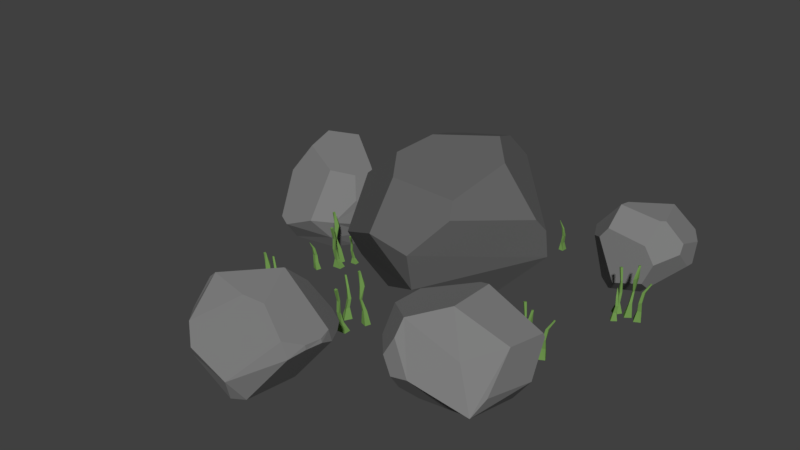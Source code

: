 # Source: Rock3.blend  (saved by Blender 2.79.0; exported with 4.5.12 LTS)
import bpy
from mathutils import Matrix  # noqa: F401  (used for matrix-valued properties, if any)

bpy.ops.wm.read_factory_settings(use_empty=True)
scene = bpy.context.scene
scene.name = 'Scene'

# ---- collections
col_collection_1 = bpy.data.collections.new('Collection 1'); scene.collection.children.link(col_collection_1)

# ---- materials (node trees are filled in below, after node groups)
mat_rock = bpy.data.materials.new('Rock')
mat_rock.alpha_threshold = 0.0
mat_rock.roughness = 0.5
mat_bigrock = bpy.data.materials.new('BigRock')
mat_bigrock.alpha_threshold = 0.0
mat_bigrock.roughness = 0.5
mat_grass = bpy.data.materials.new('Grass')
mat_grass.alpha_threshold = 0.0
mat_grass.roughness = 0.5

# ---- material node trees
mat_rock.use_nodes = True; mat_rock.node_tree.nodes.clear()
_N = mat_rock.node_tree.nodes; _L = mat_rock.node_tree.links
n0 = _N.new('ShaderNodeOutputMaterial'); n0.name = 'Material Output'; n0.location = (300, 300)
n1 = _N.new('ShaderNodeBsdfDiffuse'); n1.name = 'Diffuse BSDF'; n1.location = (10, 300)
n1.inputs[0].default_value = (0.2087, 0.2087, 0.2087, 1.0)
_L.new(n1.outputs[0], n0.inputs[0])
n0.is_active_output = True
mat_bigrock.use_nodes = True; mat_bigrock.node_tree.nodes.clear()
_N = mat_bigrock.node_tree.nodes; _L = mat_bigrock.node_tree.links
n0 = _N.new('ShaderNodeOutputMaterial'); n0.name = 'Material Output'; n0.location = (300, 300)
n1 = _N.new('ShaderNodeBsdfDiffuse'); n1.name = 'Diffuse BSDF'; n1.location = (10, 300)
n1.inputs[0].default_value = (0.1237, 0.1237, 0.1237, 1.0)
_L.new(n1.outputs[0], n0.inputs[0])
n0.is_active_output = True
mat_grass.use_nodes = True; mat_grass.node_tree.nodes.clear()
_N = mat_grass.node_tree.nodes; _L = mat_grass.node_tree.links
n0 = _N.new('ShaderNodeOutputMaterial'); n0.name = 'Material Output'; n0.location = (300, 300)
n1 = _N.new('ShaderNodeBsdfDiffuse'); n1.name = 'Diffuse BSDF'; n1.location = (10, 300)
n1.inputs[0].default_value = (0.1613, 0.3105, 0.07827, 1.0)
_L.new(n1.outputs[0], n0.inputs[0])
n0.is_active_output = True

# ---- world
world_world = bpy.data.worlds.new('World'); scene.world = world_world
world_world.color = (0.05088, 0.05088, 0.05088)
world_world.use_sun_shadow = False
world_world.sun_shadow_jitter_overblur = 0.0
world_world.cycles.sampling_method = 'MANUAL'

# ---- meshes
me_sphere_003 = bpy.data.meshes.new('Sphere.003')
me_sphere_003.from_pydata([(0.02368, -0.06782, 0.06449), (0.0279, -0.08545, 0.1339), (-0.04987, -0.02499, 0.2227), (-0.04759, -0.08523, 0.1477), (-0.1481, -0.02648, 0.09475), (-0.1722, 0.05376, 0.1676), (0.04582, 0.1264, 0.2695), (-0.09127, 0.2164, 0.211), (0.03165, 0.1773, 0.2508), (-0.1523, 0.1563, 0.08882), (-0.1431, 0.1742, 0.09481), (-0.135, -0.007572, 0.04818), (-0.1308, 0.09858, 0.02211), (0.1553, 0.1154, 0.09243), (0.1569, 0.1043, 0.1449), (0.04614, 0.208, 0.2104), (0.1488, 0.08625, 0.1682), (0.07114, -0.03492, 0.1888), (0.08665, 0.08386, 0.2485), (0.06214, -0.0167, 0.2129), (-0.07885, 0.01948, 0.2431), (-0.05206, 0.07752, 0.2622), (-0.1024, 0.1848, 0.2181), (0.08765, 0.08005, 0.02092), (-0.07605, -0.007442, 0.007476), (-0.1024, 0.105, 0.001117), (-0.06966, 0.02516, -0.004057), (0.04785, 0.1134, -0.004908), (-0.0677, 0.2078, 0.05256), (-0.02179, 0.2468, 0.1674), (0.02365, 0.2378, 0.175), (0.1111, 0.1659, 0.06778), (-0.03949, 0.1774, 0.001852), (0.03678, 0.1546, -0.002483), (0.2536, 0.1904, -0.00236), (0.2532, 0.1867, 0.01399), (0.2635, 0.1815, -0.00236), (0.2572, 0.1831, 0.01507), (0.2454, 0.1768, -0.00236), (0.2502, 0.1825, 0.01213), (0.2551, 0.1698, -0.00236), (0.2543, 0.1789, 0.01322), (0.2529, 0.1901, 0.03368), (0.2571, 0.1876, 0.03301), (0.2544, 0.1839, 0.03134), (0.2502, 0.1865, 0.03201), (0.2532, 0.1894, 0.05455), (0.256, 0.1867, 0.0551), (0.2543, 0.1842, 0.05298), (0.2514, 0.187, 0.05242), (0.249, 0.1928, 0.07534), (0.2524, 0.1904, 0.07623), (0.2499, 0.1869, 0.07623), (0.2466, 0.1893, 0.07534), (0.2651, 0.1607, -0.001047), (0.2648, 0.1606, 0.01238), (0.2704, 0.1534, -0.001047), (0.2668, 0.1555, 0.01238), (0.2564, 0.1544, -0.001047), (0.2604, 0.1566, 0.01238), (0.2617, 0.1471, -0.001047), (0.2625, 0.1515, 0.01238), (0.2664, 0.1612, 0.02485), (0.2686, 0.1573, 0.02485), (0.2647, 0.1534, 0.02485), (0.2625, 0.1573, 0.02485), (0.2644, 0.1622, 0.03887), (0.2655, 0.1583, 0.03887), (0.2626, 0.1566, 0.03887), (0.2616, 0.1604, 0.03887), (0.2593, 0.1656, 0.05167), (0.2595, 0.1653, 0.05177), (0.2592, 0.165, 0.05177), (0.2589, 0.1654, 0.05167), (0.2764, 0.1872, -0.001966), (0.2769, 0.186, 0.02195), (0.2825, 0.1789, -0.001966), (0.2797, 0.1811, 0.02351), (0.2664, 0.18, -0.001966), (0.2726, 0.1827, 0.01993), (0.2725, 0.1716, -0.001966), (0.2755, 0.1778, 0.02146), (0.2764, 0.1899, 0.04283), (0.2787, 0.1873, 0.04267), (0.2763, 0.1853, 0.04145), (0.274, 0.1879, 0.04161), (0.2828, 0.1897, 0.06853), (0.2829, 0.182, 0.06988), (0.2772, 0.1811, 0.06562), (0.2771, 0.1888, 0.0642), (0.282, 0.1923, 0.0896), (0.284, 0.1895, 0.09033), (0.2812, 0.1875, 0.09033), (0.2792, 0.1902, 0.0896), (0.301, 0.1752, -0.002092), (0.2997, 0.1765, 0.0165), (0.2902, 0.1697, -0.002092), (0.2934, 0.1742, 0.01782), (0.2945, 0.1881, -0.002092), (0.2968, 0.1821, 0.01423), (0.2837, 0.1827, -0.002092), (0.2906, 0.1798, 0.01555), (0.2998, 0.1745, 0.03415), (0.2951, 0.1717, 0.03341), (0.2928, 0.1762, 0.03155), (0.2975, 0.179, 0.03229), (0.302, 0.1765, 0.05314), (0.2978, 0.1752, 0.05264), (0.2971, 0.1786, 0.05039), (0.3013, 0.18, 0.05089), (0.3102, 0.1813, 0.06881), (0.3078, 0.1801, 0.06939), (0.3066, 0.1826, 0.06939), (0.309, 0.1838, 0.06881), (0.2424, -0.01366, -0.002092), (0.2411, -0.01236, 0.0165), (0.2316, -0.01909, -0.002092), (0.2348, -0.01467, 0.01782), (0.2359, -0.0007321, -0.002092), (0.2383, -0.006767, 0.01423), (0.2251, -0.006167, -0.002092), (0.232, -0.009078, 0.01555), (0.2412, -0.01434, 0.03415), (0.2365, -0.01717, 0.03341), (0.2343, -0.01268, 0.03155), (0.239, -0.009844, 0.03229), (0.2434, -0.0123, 0.05314), (0.2392, -0.01367, 0.05264), (0.2385, -0.01025, 0.05039), (0.2427, -0.008881, 0.05089), (0.2517, -0.007491, 0.06881), (0.2493, -0.008689, 0.06939), (0.248, -0.006221, 0.06939), (0.2504, -0.005022, 0.06881), (0.2207, -0.03458, -0.001966), (0.2212, -0.03583, 0.02195), (0.2268, -0.04294, -0.001966), (0.224, -0.04072, 0.02351), (0.2107, -0.04185, -0.001966), (0.2169, -0.03912, 0.01993), (0.2168, -0.05021, -0.001966), (0.2197, -0.04403, 0.02146), (0.2206, -0.03189, 0.04283), (0.223, -0.03451, 0.04267), (0.2205, -0.03653, 0.04145), (0.2182, -0.03391, 0.04161), (0.2271, -0.03207, 0.06853), (0.2272, -0.03981, 0.06988), (0.2214, -0.04074, 0.06562), (0.2213, -0.03304, 0.0642), (0.2263, -0.02956, 0.0896), (0.2283, -0.03228, 0.09033), (0.2254, -0.03433, 0.09033), (0.2235, -0.03161, 0.0896), (0.195, 0.001541, -0.00236), (0.1946, -0.002131, 0.01399), (0.2049, -0.007366, -0.00236), (0.1987, -0.00578, 0.01507), (0.1868, -0.01209, -0.00236), (0.1916, -0.006305, 0.01213), (0.1966, -0.01905, -0.00236), (0.1957, -0.009954, 0.01322), (0.1943, 0.001311, 0.03368), (0.1985, -0.001227, 0.03301), (0.1959, -0.004924, 0.03134), (0.1916, -0.002386, 0.03201), (0.1946, 0.0005893, 0.05455), (0.1975, -0.002178, 0.0551), (0.1957, -0.004644, 0.05298), (0.1929, -0.001877, 0.05242), (0.1905, 0.003947, 0.07534), (0.1938, 0.001562, 0.07623), (0.1913, -0.001903, 0.07623), (0.188, 0.0004808, 0.07534), (-0.02174, 0.2215, -0.001047), (-0.02187, 0.2212, 0.01238), (-0.0128, 0.2208, -0.001047), (-0.01663, 0.2194, 0.01238), (-0.02258, 0.2108, -0.001047), (-0.02167, 0.2153, 0.01238), (-0.01365, 0.2101, -0.001047), (-0.01644, 0.2135, 0.01238), (-0.02127, 0.2227, 0.02485), (-0.01686, 0.2219, 0.02485), (-0.0164, 0.2164, 0.02485), (-0.02082, 0.2173, 0.02485), (-0.02329, 0.2219, 0.03887), (-0.01969, 0.2202, 0.03887), (-0.02019, 0.2169, 0.03887), (-0.02378, 0.2186, 0.03887), (-0.02927, 0.2203, 0.05167), (-0.02881, 0.2202, 0.05177), (-0.02885, 0.2197, 0.05177), (-0.0293, 0.2198, 0.05167), (0.06656, 0.3112, -0.001047), (0.06643, 0.311, 0.01238), (0.0755, 0.3105, -0.001047), (0.07167, 0.3092, 0.01238), (0.06572, 0.3005, -0.001047), (0.06663, 0.3051, 0.01238), (0.07465, 0.2998, -0.001047), (0.07186, 0.3032, 0.01238), (0.06703, 0.3125, 0.02485), (0.07144, 0.3116, 0.02485), (0.0719, 0.3062, 0.02485), (0.06749, 0.307, 0.02485), (0.06501, 0.3117, 0.03887), (0.06861, 0.31, 0.03887), (0.06811, 0.3067, 0.03887), (0.06452, 0.3083, 0.03887), (0.05903, 0.31, 0.05167), (0.05949, 0.31, 0.05177), (0.05945, 0.3095, 0.05177), (0.059, 0.3096, 0.05167), (0.006127, 0.2809, -0.001047), (0.005998, 0.2806, 0.01238), (0.01506, 0.2802, -0.001047), (0.01123, 0.2788, 0.01238), (0.005281, 0.2702, -0.001047), (0.006194, 0.2747, 0.01238), (0.01422, 0.2695, -0.001047), (0.01143, 0.2729, 0.01238), (0.006591, 0.2821, 0.02485), (0.01101, 0.2813, 0.02485), (0.01147, 0.2758, 0.02485), (0.007049, 0.2767, 0.02485), (0.004576, 0.2813, 0.03887), (0.00817, 0.2796, 0.03887), (0.007675, 0.2763, 0.03887), (0.004081, 0.278, 0.03887), (-0.001403, 0.2797, 0.05167), (-0.0009483, 0.2796, 0.05177), (-0.0009856, 0.2792, 0.05177), (-0.001441, 0.2792, 0.05167), (0.02511, 0.2568, -0.001966), (0.02637, 0.2563, 0.02195), (0.03542, 0.256, -0.001966), (0.03192, 0.2553, 0.02351), (0.02414, 0.2445, -0.001966), (0.02611, 0.251, 0.01993), (0.03445, 0.2437, -0.001966), (0.03168, 0.2499, 0.02146), (0.02304, 0.2585, 0.04283), (0.02654, 0.2586, 0.04267), (0.0265, 0.2554, 0.04145), (0.02301, 0.2554, 0.04161), (0.02737, 0.2633, 0.06853), (0.03333, 0.2584, 0.06988), (0.03028, 0.2533, 0.06562), (0.02437, 0.2583, 0.0642), (0.02494, 0.2643, 0.0896), (0.02829, 0.264, 0.09033), (0.02802, 0.2606, 0.09033), (0.02466, 0.2608, 0.0896), (0.2603, 0.3575, -0.004973), (0.2298, 0.3788, 0.002882), (0.2041, 0.3807, 0.06821), (0.2433, 0.3934, 0.03829), (0.2874, 0.3717, 0.08486), (0.2528, 0.3527, 0.1284), (0.1426, 0.3044, 0.07142), (0.1956, 0.2728, 0.14), (0.1496, 0.2793, 0.08568), (0.2725, 0.2863, 0.1281), (0.2656, 0.2777, 0.1295), (0.3029, 0.3516, 0.07436), (0.3027, 0.2965, 0.09209), (0.1947, 0.257, -0.01361), (0.1718, 0.2723, -0.006447), (0.1608, 0.2547, 0.07854), (0.1653, 0.2866, -0.002531), (0.1887, 0.3593, 0.00686), (0.1457, 0.3135, 0.03969), (0.1784, 0.357, 0.0198), (0.198, 0.3687, 0.09512), (0.1765, 0.3412, 0.1009), (0.1986, 0.2907, 0.1389), (0.2481, 0.27, -0.006823), (0.3058, 0.3341, 0.04085), (0.3041, 0.2848, 0.07715), (0.306, 0.3156, 0.04339), (0.2667, 0.2558, 0.013), (0.2615, 0.2417, 0.09633), (0.1939, 0.239, 0.1084), (0.1796, 0.2374, 0.08816), (0.2122, 0.2357, 0.01237), (0.28, 0.2413, 0.06698), (0.2643, 0.2388, 0.02788), (-0.1387, -0.3781, 0.03314), (-0.1527, -0.3511, 0.01443), (-0.05763, -0.3821, -0.006431), (-0.1192, -0.3606, -0.008727), (0.03571, -0.3168, 0.08375), (0.02739, -0.3449, 0.07785), (0.03889, -0.2873, 0.08213), (-0.03523, -0.3714, -0.00441), (-0.02249, -0.2846, -0.004395), (0.03444, -0.2626, 0.07084), (-0.1656, -0.3494, 0.08818), (-0.1804, -0.3016, 0.04321), (-0.1739, -0.3382, 0.06156), (-0.1756, -0.3015, 0.02735), (-0.05398, -0.2315, -0.006369), (-0.1267, -0.2644, -0.009805), (-0.1644, -0.2591, 0.01655), (0.02344, -0.2387, 0.07342), (0.0002232, -0.2097, 0.06578), (-0.1765, -0.2599, 0.05971), (-0.1515, -0.3232, 0.1372), (-0.1618, -0.2333, 0.04767), (-0.1372, -0.3246, 0.1499), (-0.1423, -0.377, 0.08955), (-0.04695, -0.3986, 0.03576), (-0.1235, -0.3933, 0.05964), (0.0348, -0.3171, 0.09143), (0.03709, -0.2874, 0.08857), (0.03203, -0.2662, 0.09166), (-0.05626, -0.2611, 0.1592), (0.01806, -0.3471, 0.1054), (-0.05732, -0.263, 0.1601), (-0.02929, -0.3308, 0.1411), (-0.09096, -0.2889, 0.1558), (-0.06014, -0.3338, 0.1424), (-0.03273, -0.3225, 0.1434), (-0.06834, -0.3346, 0.1428), (-0.04149, -0.3013, 0.1494), (-0.03224, -0.1967, 0.03843), (-0.03986, -0.1965, 0.03024), (-0.02162, -0.2017, 0.07622), (-0.1373, -0.2181, 0.05402), (-0.05675, -0.2154, 0.1175), (-0.09591, -0.2089, 0.04392), (-0.2493, 0.0385, 0.02256), (-0.2391, 0.03533, 0.05665), (-0.3356, 0.01339, 0.0311), (-0.2758, 0.01507, 0.05702), (-0.4145, 0.1354, 0.02971), (-0.4066, 0.1145, 0.009832), (-0.4186, 0.15, 0.05524), (-0.3576, 0.02356, 0.03672), (-0.3722, 0.07115, 0.109), (-0.4166, 0.1531, 0.0825), (-0.2144, 0.09647, 0.02115), (-0.2083, 0.08216, 0.08656), (-0.2108, 0.07903, 0.04537), (-0.2156, 0.0695, 0.09436), (-0.3427, 0.09363, 0.1584), (-0.3521, 0.1483, 0.1682), (-0.2707, 0.06415, 0.1399), (-0.2294, 0.08434, 0.1348), (-0.4059, 0.1665, 0.1026), (-0.3849, 0.1725, 0.1336), (-0.2105, 0.1186, 0.113), (-0.221, 0.1532, 0.01639), (-0.3041, 0.1782, 0.1631), (-0.2275, 0.1244, 0.1402), (-0.3245, 0.1995, 0.1434), (-0.2324, 0.1647, 0.007176), (-0.2366, 0.08592, -0.005458), (-0.3388, 0.0414, -0.005927), (-0.2596, 0.05459, -0.005717), (-0.4123, 0.1416, 0.02562), (-0.4157, 0.1552, 0.05204), (-0.4107, 0.1683, 0.06893), (-0.3128, 0.2165, 0.04755), (-0.2916, 0.2093, 0.01328), (-0.3928, 0.1353, -0.00533), (-0.3184, 0.1818, -0.004888), (0.1189, -0.2476, 0.07654), (0.1405, -0.2576, 0.05378), (0.07665, -0.2, 0.06909), (0.06929, -0.1622, 0.1031), (0.08341, -0.08439, 0.06094), (0.0718, -0.1054, 0.1023), (0.2937, -0.132, 0.04592), (0.09441, -0.1827, 0.003619), (0.1328, -0.2298, 0.01723), (0.1732, -0.2607, 0.06299), (0.1349, -0.2417, 0.1081), (0.2684, -0.2427, 0.0333), (0.1942, -0.1843, 0.1555), (0.1363, -0.2229, 0.1328), (0.2842, -0.1756, 0.1216), (0.2816, -0.2215, 0.06085), (0.1915, -0.09826, 0.1515), (0.2022, -0.05292, 0.04688), (0.1769, -0.05083, 0.05679), (0.1702, -0.08845, 0.1424), (0.2931, -0.1079, 0.1144), (0.294, -0.1046, 0.1067), (0.259, -0.1241, -0.002234), (0.0966, -0.1574, -0.0008949), (0.1562, -0.2117, -0.001936), (0.2385, -0.2006, -0.002662), (0.2333, -0.1018, -0.001794), (0.2349, -0.2225, 0.09993), (-0.07326, -0.1066, -0.002092), (-0.07354, -0.1084, 0.0165), (-0.06256, -0.1122, -0.002092), (-0.06803, -0.1122, 0.01782), (-0.08001, -0.1194, -0.002092), (-0.07646, -0.114, 0.01423), (-0.06931, -0.125, -0.002092), (-0.07095, -0.1177, 0.01555), (-0.072, -0.1072, 0.03415), (-0.06698, -0.1093, 0.03341), (-0.06933, -0.1138, 0.03155), (-0.07435, -0.1116, 0.03229), (-0.07495, -0.1065, 0.05314), (-0.07138, -0.1092, 0.05264), (-0.07376, -0.1117, 0.05039), (-0.07733, -0.1091, 0.05089), (-0.08364, -0.1026, 0.06881), (-0.08128, -0.1039, 0.06939), (-0.08257, -0.1063, 0.06939), (-0.08493, -0.1051, 0.06881), (-0.04361, -0.1121, -0.001966), (-0.04286, -0.111, 0.02195), (-0.04033, -0.1023, -0.001966), (-0.04052, -0.1059, 0.02351), (-0.03188, -0.1161, -0.001966), (-0.03771, -0.1126, 0.01993), (-0.0286, -0.1063, -0.001966), (-0.03536, -0.1074, 0.02146), (-0.04576, -0.1137, 0.04283), (-0.04498, -0.1103, 0.04267), (-0.04193, -0.1111, 0.04145), (-0.04272, -0.1145, 0.04161), (-0.04937, -0.1084, 0.06853), (-0.04313, -0.1038, 0.06988), (-0.03901, -0.108, 0.06562), (-0.04524, -0.1125, 0.0642), (-0.05095, -0.1105, 0.0896), (-0.04988, -0.1073, 0.09033), (-0.04657, -0.1084, 0.09033), (-0.04764, -0.1116, 0.0896), (-0.0581, -0.154, -0.00236), (-0.05489, -0.1522, 0.01399), (-0.0566, -0.1408, -0.00236), (-0.05428, -0.1468, 0.01507), (-0.04226, -0.1528, -0.00236), (-0.04976, -0.1522, 0.01213), (-0.04226, -0.1408, -0.00236), (-0.04915, -0.1468, 0.01322), (-0.0575, -0.1545, 0.03368), (-0.05789, -0.1496, 0.03301), (-0.05335, -0.1496, 0.03134), (-0.05296, -0.1545, 0.03201), (-0.05712, -0.1538, 0.05455), (-0.05652, -0.1498, 0.0551), (-0.05349, -0.1498, 0.05298), (-0.05409, -0.1538, 0.05242), (-0.05743, -0.1591, 0.07534), (-0.05743, -0.155, 0.07623), (-0.05318, -0.155, 0.07623), (-0.05318, -0.1591, 0.07534), (-0.2268, -0.03118, -0.001047), (-0.2266, -0.03137, 0.01238), (-0.2239, -0.02268, -0.001047), (-0.2235, -0.02673, 0.01238), (-0.2166, -0.03459, -0.001047), (-0.2208, -0.03261, 0.01238), (-0.2138, -0.02609, -0.001047), (-0.2177, -0.02797, 0.01238), (-0.2279, -0.03042, 0.02485), (-0.226, -0.02634, 0.02485), (-0.2206, -0.02722, 0.02485), (-0.2225, -0.0313, 0.02485), (-0.2276, -0.03258, 0.03887), (-0.2251, -0.0295, 0.03887), (-0.222, -0.03078, 0.03887), (-0.2245, -0.03387, 0.03887), (-0.2274, -0.03878, 0.05167), (-0.2273, -0.03835, 0.05177), (-0.2268, -0.0385, 0.05177), (-0.227, -0.03893, 0.05167), (-0.1892, 0.0238, -0.001488), (-0.187, 0.02505, 0.009737), (-0.1882, 0.03289, -0.001488), (-0.1866, 0.02878, 0.01048), (-0.1783, 0.02466, -0.001488), (-0.1835, 0.02505, 0.008462), (-0.1783, 0.03289, -0.001488), (-0.1831, 0.02878, 0.009204), (-0.1888, 0.0235, 0.02325), (-0.1891, 0.02687, 0.02279), (-0.186, 0.02687, 0.02164), (-0.1857, 0.0235, 0.0221), (-0.1886, 0.02398, 0.03758), (-0.1881, 0.02668, 0.03796), (-0.1861, 0.02668, 0.0365), (-0.1865, 0.02398, 0.03612), (-0.1888, 0.02031, 0.05185), (-0.1888, 0.02313, 0.05246), (-0.1858, 0.02313, 0.05246), (-0.1858, 0.02031, 0.05185), (-0.2158, 0.01549, -0.001966), (-0.2151, 0.0166, 0.02195), (-0.2125, 0.02529, -0.001966), (-0.2127, 0.02173, 0.02351), (-0.2041, 0.01156, -0.001966), (-0.2099, 0.01504, 0.01993), (-0.2008, 0.02137, -0.001966), (-0.2076, 0.0202, 0.02146), (-0.218, 0.01389, 0.04283), (-0.2172, 0.0173, 0.04267), (-0.2141, 0.0165, 0.04145), (-0.2149, 0.01309, 0.04161), (-0.2216, 0.01925, 0.06853), (-0.2154, 0.02384, 0.06988), (-0.2112, 0.01967, 0.06562), (-0.2175, 0.01513, 0.0642), (-0.2232, 0.01713, 0.0896), (-0.2221, 0.02033, 0.09033), (-0.2188, 0.01922, 0.09033), (-0.2199, 0.01603, 0.0896), (-0.2051, -0.00496, -0.00236), (-0.2019, -0.003135, 0.01399), (-0.2036, 0.008282, -0.00236), (-0.2013, 0.002294, 0.01507), (-0.1893, -0.003708, -0.00236), (-0.1968, -0.003135, 0.01213), (-0.1893, 0.008282, -0.00236), (-0.1962, 0.002294, 0.01322), (-0.2045, -0.005399, 0.03368), (-0.2049, -0.0004855, 0.03301), (-0.2004, -0.0004855, 0.03134), (-0.2, -0.005399, 0.03201), (-0.2041, -0.004692, 0.05455), (-0.2035, -0.0007714, 0.0551), (-0.2005, -0.0007714, 0.05298), (-0.2011, -0.004692, 0.05242), (-0.2044, -0.01004, 0.07534), (-0.2044, -0.005931, 0.07623), (-0.2002, -0.005931, 0.07623), (-0.2002, -0.01004, 0.07534), (-0.1911, -0.1851, -0.00236), (-0.1879, -0.1833, 0.01399), (-0.1896, -0.1718, -0.00236), (-0.1873, -0.1778, 0.01507), (-0.1753, -0.1838, -0.00236), (-0.1828, -0.1833, 0.01213), (-0.1753, -0.1718, -0.00236), (-0.1822, -0.1778, 0.01322), (-0.1905, -0.1855, 0.03368), (-0.1909, -0.1806, 0.03301), (-0.1864, -0.1806, 0.03134), (-0.186, -0.1855, 0.03201), (-0.1902, -0.1848, 0.05455), (-0.1896, -0.1809, 0.0551), (-0.1865, -0.1809, 0.05298), (-0.1871, -0.1848, 0.05242), (-0.1905, -0.1902, 0.07534), (-0.1905, -0.186, 0.07623), (-0.1862, -0.186, 0.07623), (-0.1862, -0.1902, 0.07534), (-0.1737, -0.1585, -0.001047), (-0.1735, -0.1586, 0.01238), (-0.1708, -0.15, -0.001047), (-0.1704, -0.154, 0.01238), (-0.1635, -0.1619, -0.001047), (-0.1677, -0.1599, 0.01238), (-0.1607, -0.1534, -0.001047), (-0.1646, -0.1552, 0.01238), (-0.1748, -0.1577, 0.02485), (-0.1729, -0.1536, 0.02485), (-0.1675, -0.1545, 0.02485), (-0.1694, -0.1586, 0.02485), (-0.1745, -0.1599, 0.03887), (-0.172, -0.1568, 0.03887), (-0.1689, -0.1581, 0.03887), (-0.1714, -0.1611, 0.03887), (-0.1743, -0.1661, 0.05167), (-0.1742, -0.1656, 0.05177), (-0.1737, -0.1658, 0.05177), (-0.1739, -0.1662, 0.05167), (-0.2019, -0.1646, -0.001966), (-0.2011, -0.1635, 0.02195), (-0.1986, -0.1548, -0.001966), (-0.1988, -0.1584, 0.02351), (-0.1901, -0.1686, -0.001966), (-0.196, -0.1651, 0.01993), (-0.1868, -0.1588, -0.001966), (-0.1936, -0.1599, 0.02146), (-0.204, -0.1662, 0.04283), (-0.2032, -0.1628, 0.04267), (-0.2002, -0.1636, 0.04145), (-0.201, -0.167, 0.04161), (-0.2076, -0.1609, 0.06853), (-0.2014, -0.1563, 0.06988), (-0.1973, -0.1604, 0.06562), (-0.2035, -0.165, 0.0642), (-0.2092, -0.163, 0.0896), (-0.2081, -0.1598, 0.09033), (-0.2048, -0.1609, 0.09033), (-0.2059, -0.1641, 0.0896), (-0.2063, -0.1376, -0.002092), (-0.2066, -0.1395, 0.0165), (-0.1956, -0.1433, -0.002092), (-0.2011, -0.1432, 0.01782), (-0.213, -0.1504, -0.002092), (-0.2095, -0.145, 0.01423), (-0.2024, -0.1561, -0.002092), (-0.204, -0.1488, 0.01555), (-0.205, -0.1382, 0.03415), (-0.2, -0.1404, 0.03341), (-0.2024, -0.1448, 0.03155), (-0.2074, -0.1427, 0.03229), (-0.208, -0.1376, 0.05314), (-0.2044, -0.1402, 0.05264), (-0.2068, -0.1428, 0.05039), (-0.2104, -0.1401, 0.05089), (-0.2167, -0.1337, 0.06881), (-0.2143, -0.1349, 0.06939), (-0.2156, -0.1374, 0.06939), (-0.218, -0.1361, 0.06881)], [], [(2, 4, 3), (30, 15, 14, 13), (19, 17, 16, 18), (0, 1, 3), (9, 12, 11, 4), (21, 18, 6), (3, 1, 17, 19), (8, 6, 18, 16), (6, 22, 21), (21, 22, 5, 20), (5, 22, 7), (11, 24, 0), (31, 13, 23), (13, 14, 16, 17), (0, 24, 26, 27), (12, 25, 26), (33, 27, 26), (33, 32, 28, 29), (15, 30, 29, 7), (32, 9, 10, 28), (10, 7, 29, 28), (23, 13, 0), (15, 8, 16, 14), (2, 19, 18, 21), (20, 2, 21), (20, 5, 4, 2), (2, 3, 19), (4, 11, 0, 3), (11, 12, 26, 24), (25, 12, 9, 32), (9, 5, 7, 10), (5, 9, 4), (32, 33, 26, 25), (23, 0, 27), (33, 31, 23, 27), (31, 30, 13), (31, 33, 29, 30), (8, 15, 7), (8, 7, 22, 6), (13, 17, 1, 0), (34, 35, 37, 36), (36, 37, 41, 40), (40, 41, 39, 38), (38, 39, 35, 34), (39, 41, 44, 45), (45, 44, 48, 49), (37, 35, 42, 43), (35, 39, 45, 42), (41, 37, 43, 44), (46, 49, 53, 50), (43, 42, 46, 47), (42, 45, 49, 46), (44, 43, 47, 48), (52, 51, 50, 53), (48, 47, 51, 52), (49, 48, 52, 53), (47, 46, 50, 51), (54, 55, 57, 56), (56, 57, 61, 60), (60, 61, 59, 58), (58, 59, 55, 54), (59, 61, 64, 65), (65, 64, 68, 69), (57, 55, 62, 63), (55, 59, 65, 62), (61, 57, 63, 64), (66, 69, 73, 70), (63, 62, 66, 67), (62, 65, 69, 66), (64, 63, 67, 68), (72, 71, 70, 73), (68, 67, 71, 72), (69, 68, 72, 73), (67, 66, 70, 71), (74, 75, 77, 76), (76, 77, 81, 80), (80, 81, 79, 78), (78, 79, 75, 74), (79, 81, 84, 85), (85, 84, 88, 89), (77, 75, 82, 83), (75, 79, 85, 82), (81, 77, 83, 84), (86, 89, 93, 90), (83, 82, 86, 87), (82, 85, 89, 86), (84, 83, 87, 88), (92, 91, 90, 93), (88, 87, 91, 92), (89, 88, 92, 93), (87, 86, 90, 91), (94, 95, 97, 96), (96, 97, 101, 100), (100, 101, 99, 98), (98, 99, 95, 94), (99, 101, 104, 105), (105, 104, 108, 109), (97, 95, 102, 103), (95, 99, 105, 102), (101, 97, 103, 104), (106, 109, 113, 110), (103, 102, 106, 107), (102, 105, 109, 106), (104, 103, 107, 108), (112, 111, 110, 113), (108, 107, 111, 112), (109, 108, 112, 113), (107, 106, 110, 111), (114, 115, 117, 116), (116, 117, 121, 120), (120, 121, 119, 118), (118, 119, 115, 114), (119, 121, 124, 125), (125, 124, 128, 129), (117, 115, 122, 123), (115, 119, 125, 122), (121, 117, 123, 124), (126, 129, 133, 130), (123, 122, 126, 127), (122, 125, 129, 126), (124, 123, 127, 128), (132, 131, 130, 133), (128, 127, 131, 132), (129, 128, 132, 133), (127, 126, 130, 131), (134, 135, 137, 136), (136, 137, 141, 140), (140, 141, 139, 138), (138, 139, 135, 134), (139, 141, 144, 145), (145, 144, 148, 149), (137, 135, 142, 143), (135, 139, 145, 142), (141, 137, 143, 144), (146, 149, 153, 150), (143, 142, 146, 147), (142, 145, 149, 146), (144, 143, 147, 148), (152, 151, 150, 153), (148, 147, 151, 152), (149, 148, 152, 153), (147, 146, 150, 151), (154, 155, 157, 156), (156, 157, 161, 160), (160, 161, 159, 158), (158, 159, 155, 154), (159, 161, 164, 165), (165, 164, 168, 169), (157, 155, 162, 163), (155, 159, 165, 162), (161, 157, 163, 164), (166, 169, 173, 170), (163, 162, 166, 167), (162, 165, 169, 166), (164, 163, 167, 168), (172, 171, 170, 173), (168, 167, 171, 172), (169, 168, 172, 173), (167, 166, 170, 171), (174, 175, 177, 176), (176, 177, 181, 180), (180, 181, 179, 178), (178, 179, 175, 174), (179, 181, 184, 185), (185, 184, 188, 189), (177, 175, 182, 183), (175, 179, 185, 182), (181, 177, 183, 184), (186, 189, 193, 190), (183, 182, 186, 187), (182, 185, 189, 186), (184, 183, 187, 188), (192, 191, 190, 193), (188, 187, 191, 192), (189, 188, 192, 193), (187, 186, 190, 191), (194, 195, 197, 196), (196, 197, 201, 200), (200, 201, 199, 198), (198, 199, 195, 194), (199, 201, 204, 205), (205, 204, 208, 209), (197, 195, 202, 203), (195, 199, 205, 202), (201, 197, 203, 204), (206, 209, 213, 210), (203, 202, 206, 207), (202, 205, 209, 206), (204, 203, 207, 208), (212, 211, 210, 213), (208, 207, 211, 212), (209, 208, 212, 213), (207, 206, 210, 211), (214, 215, 217, 216), (216, 217, 221, 220), (220, 221, 219, 218), (218, 219, 215, 214), (219, 221, 224, 225), (225, 224, 228, 229), (217, 215, 222, 223), (215, 219, 225, 222), (221, 217, 223, 224), (226, 229, 233, 230), (223, 222, 226, 227), (222, 225, 229, 226), (224, 223, 227, 228), (232, 231, 230, 233), (228, 227, 231, 232), (229, 228, 232, 233), (227, 226, 230, 231), (234, 235, 237, 236), (236, 237, 241, 240), (240, 241, 239, 238), (238, 239, 235, 234), (239, 241, 244, 245), (245, 244, 248, 249), (237, 235, 242, 243), (235, 239, 245, 242), (241, 237, 243, 244), (246, 249, 253, 250), (243, 242, 246, 247), (242, 245, 249, 246), (244, 243, 247, 248), (252, 251, 250, 253), (248, 247, 251, 252), (249, 248, 252, 253), (247, 246, 250, 251), (256, 258, 257), (284, 269, 268, 267), (273, 271, 270, 272), (254, 255, 257), (263, 266, 265, 258), (275, 272, 260), (257, 255, 271, 273), (262, 260, 272, 270), (260, 276, 275), (275, 276, 259, 274), (259, 276, 261), (265, 278, 254), (285, 267, 277), (267, 268, 270, 271), (254, 278, 280, 281), (266, 279, 280), (287, 281, 280), (287, 286, 282, 283), (269, 284, 283, 261), (286, 263, 264, 282), (264, 261, 283, 282), (277, 267, 254), (269, 262, 270, 268), (256, 273, 272, 275), (274, 256, 275), (274, 259, 258, 256), (256, 257, 273), (258, 265, 254, 257), (265, 266, 280, 278), (279, 266, 263, 286), (263, 259, 261, 264), (259, 263, 258), (286, 287, 280, 279), (277, 254, 281), (287, 285, 277, 281), (285, 284, 267), (285, 287, 283, 284), (262, 269, 261), (262, 261, 276, 260), (267, 271, 255, 254), (315, 314, 292, 294), (317, 315, 316), (288, 313, 311, 298), (331, 327, 302, 303), (291, 289, 301, 304), (289, 300, 299, 301), (296, 297, 294), (312, 313, 288), (310, 308, 298, 311), (291, 296, 295, 290), (291, 288, 289), (331, 329, 330, 328, 326, 327), (299, 300, 298, 308), (304, 307, 309), (293, 292, 314, 318), (310, 311, 324), (316, 315, 294, 297), (290, 295, 312), (293, 318, 312, 295), (301, 299, 307, 304), (307, 299, 308), (303, 302, 296, 291), (297, 296, 306, 305), (305, 316, 297), (303, 291, 304), (329, 309, 317, 330), (325, 319, 321, 310, 324, 322, 320, 323), (290, 312, 288, 291), (289, 288, 298, 300), (323, 314, 325), (316, 305, 306, 317), (295, 296, 294, 292), (293, 295, 292), (313, 322, 324, 311), (312, 318, 320, 322, 313), (318, 314, 323, 320), (309, 307, 321, 319, 317), (314, 315, 317, 319, 325), (307, 308, 310, 321), (309, 329, 331, 303, 304), (317, 306, 328, 330), (306, 326, 328), (296, 302, 327, 326, 306), (362, 361, 336, 338), (364, 362, 363), (332, 360, 358, 342), (354, 347, 346, 348), (335, 333, 345, 349), (333, 344, 343, 345), (340, 341, 338), (359, 360, 332), (351, 347, 354, 356), (357, 353, 342, 358), (335, 340, 339, 334), (335, 332, 333), (340, 346, 347, 351), (364, 351, 356), (343, 344, 342, 353), (349, 352, 355), (337, 336, 361, 366), (367, 357, 358), (357, 367, 365), (352, 353, 357, 365), (363, 362, 338, 341), (334, 339, 359), (337, 366, 359, 339), (355, 354, 348, 349), (345, 343, 352, 349), (352, 343, 353), (348, 346, 340, 335), (341, 340, 351, 350), (350, 363, 341), (348, 335, 349), (354, 355, 364, 356), (355, 352, 365, 364), (359, 366, 367, 360), (361, 362, 364, 365), (366, 361, 367), (334, 359, 332, 335), (333, 332, 342, 344), (360, 367, 358), (367, 361, 365), (363, 350, 351, 364), (339, 340, 338, 336), (337, 339, 336), (395, 382, 380), (376, 369, 368, 370), (388, 389, 385, 386), (392, 375, 391, 393), (384, 380, 382, 388), (371, 378, 381), (393, 379, 377, 369), (368, 369, 377, 378), (374, 389, 388), (373, 387, 386, 372), (387, 373, 371), (376, 375, 392), (371, 373, 372, 391), (394, 391, 372), (389, 374, 390, 394), (390, 379, 393), (377, 379, 395), (377, 395, 381, 378), (380, 384, 387, 381), (381, 387, 371), (370, 368, 378, 371), (375, 376, 370), (370, 371, 391, 375), (385, 394, 372, 386), (384, 388, 386, 387), (392, 393, 369, 376), (374, 383, 379), (385, 389, 394), (383, 374, 388, 382), (390, 374, 379), (379, 383, 382, 395), (395, 380, 381), (393, 391, 394, 390), (396, 397, 399, 398), (398, 399, 403, 402), (402, 403, 401, 400), (400, 401, 397, 396), (401, 403, 406, 407), (407, 406, 410, 411), (399, 397, 404, 405), (397, 401, 407, 404), (403, 399, 405, 406), (408, 411, 415, 412), (405, 404, 408, 409), (404, 407, 411, 408), (406, 405, 409, 410), (414, 413, 412, 415), (410, 409, 413, 414), (411, 410, 414, 415), (409, 408, 412, 413), (416, 417, 419, 418), (418, 419, 423, 422), (422, 423, 421, 420), (420, 421, 417, 416), (421, 423, 426, 427), (427, 426, 430, 431), (419, 417, 424, 425), (417, 421, 427, 424), (423, 419, 425, 426), (428, 431, 435, 432), (425, 424, 428, 429), (424, 427, 431, 428), (426, 425, 429, 430), (434, 433, 432, 435), (430, 429, 433, 434), (431, 430, 434, 435), (429, 428, 432, 433), (436, 437, 439, 438), (438, 439, 443, 442), (442, 443, 441, 440), (440, 441, 437, 436), (441, 443, 446, 447), (447, 446, 450, 451), (439, 437, 444, 445), (437, 441, 447, 444), (443, 439, 445, 446), (448, 451, 455, 452), (445, 444, 448, 449), (444, 447, 451, 448), (446, 445, 449, 450), (454, 453, 452, 455), (450, 449, 453, 454), (451, 450, 454, 455), (449, 448, 452, 453), (456, 457, 459, 458), (458, 459, 463, 462), (462, 463, 461, 460), (460, 461, 457, 456), (461, 463, 466, 467), (467, 466, 470, 471), (459, 457, 464, 465), (457, 461, 467, 464), (463, 459, 465, 466), (468, 471, 475, 472), (465, 464, 468, 469), (464, 467, 471, 468), (466, 465, 469, 470), (474, 473, 472, 475), (470, 469, 473, 474), (471, 470, 474, 475), (469, 468, 472, 473), (476, 477, 479, 478), (478, 479, 483, 482), (482, 483, 481, 480), (480, 481, 477, 476), (481, 483, 486, 487), (487, 486, 490, 491), (479, 477, 484, 485), (477, 481, 487, 484), (483, 479, 485, 486), (488, 491, 495, 492), (485, 484, 488, 489), (484, 487, 491, 488), (486, 485, 489, 490), (494, 493, 492, 495), (490, 489, 493, 494), (491, 490, 494, 495), (489, 488, 492, 493), (496, 497, 499, 498), (498, 499, 503, 502), (502, 503, 501, 500), (500, 501, 497, 496), (501, 503, 506, 507), (507, 506, 510, 511), (499, 497, 504, 505), (497, 501, 507, 504), (503, 499, 505, 506), (508, 511, 515, 512), (505, 504, 508, 509), (504, 507, 511, 508), (506, 505, 509, 510), (514, 513, 512, 515), (510, 509, 513, 514), (511, 510, 514, 515), (509, 508, 512, 513), (516, 517, 519, 518), (518, 519, 523, 522), (522, 523, 521, 520), (520, 521, 517, 516), (521, 523, 526, 527), (527, 526, 530, 531), (519, 517, 524, 525), (517, 521, 527, 524), (523, 519, 525, 526), (528, 531, 535, 532), (525, 524, 528, 529), (524, 527, 531, 528), (526, 525, 529, 530), (534, 533, 532, 535), (530, 529, 533, 534), (531, 530, 534, 535), (529, 528, 532, 533), (536, 537, 539, 538), (538, 539, 543, 542), (542, 543, 541, 540), (540, 541, 537, 536), (541, 543, 546, 547), (547, 546, 550, 551), (539, 537, 544, 545), (537, 541, 547, 544), (543, 539, 545, 546), (548, 551, 555, 552), (545, 544, 548, 549), (544, 547, 551, 548), (546, 545, 549, 550), (554, 553, 552, 555), (550, 549, 553, 554), (551, 550, 554, 555), (549, 548, 552, 553), (556, 557, 559, 558), (558, 559, 563, 562), (562, 563, 561, 560), (560, 561, 557, 556), (561, 563, 566, 567), (567, 566, 570, 571), (559, 557, 564, 565), (557, 561, 567, 564), (563, 559, 565, 566), (568, 571, 575, 572), (565, 564, 568, 569), (564, 567, 571, 568), (566, 565, 569, 570), (574, 573, 572, 575), (570, 569, 573, 574), (571, 570, 574, 575), (569, 568, 572, 573), (576, 577, 579, 578), (578, 579, 583, 582), (582, 583, 581, 580), (580, 581, 577, 576), (581, 583, 586, 587), (587, 586, 590, 591), (579, 577, 584, 585), (577, 581, 587, 584), (583, 579, 585, 586), (588, 591, 595, 592), (585, 584, 588, 589), (584, 587, 591, 588), (586, 585, 589, 590), (594, 593, 592, 595), (590, 589, 593, 594), (591, 590, 594, 595), (589, 588, 592, 593), (596, 597, 599, 598), (598, 599, 603, 602), (602, 603, 601, 600), (600, 601, 597, 596), (601, 603, 606, 607), (607, 606, 610, 611), (599, 597, 604, 605), (597, 601, 607, 604), (603, 599, 605, 606), (608, 611, 615, 612), (605, 604, 608, 609), (604, 607, 611, 608), (606, 605, 609, 610), (614, 613, 612, 615), (610, 609, 613, 614), (611, 610, 614, 615), (609, 608, 612, 613)])
me_sphere_003.polygons.foreach_set('material_index', [1, 1, 1, 1, 1, 1, 1, 1, 1, 1, 1, 1, 1, 1, 1, 1, 1, 1, 1, 1, 1, 1, 1, 1, 1, 1, 1, 1, 1, 1, 1, 1, 1, 1, 1, 1, 1, 1, 1, 1, 2, 2, 2, 2, 2, 2, 2, 2, 2, 2, 2, 2, 2, 2, 2, 2, 2, 2, 2, 2, 2, 2, 2, 2, 2, 2, 2, 2, 2, 2, 2, 2, 2, 2, 2, 2, 2, 2, 2, 2, 2, 2, 2, 2, 2, 2, 2, 2, 2, 2, 2, 2, 2, 2, 2, 2, 2, 2, 2, 2, 2, 2, 2, 2, 2, 2, 2, 2, 2, 2, 2, 2, 2, 2, 2, 2, 2, 2, 2, 2, 2, 2, 2, 2, 2, 2, 2, 2, 2, 2, 2, 2, 2, 2, 2, 2, 2, 2, 2, 2, 2, 2, 2, 2, 2, 2, 2, 2, 2, 2, 2, 2, 2, 2, 2, 2, 2, 2, 2, 2, 2, 2, 2, 2, 2, 2, 2, 2, 2, 2, 2, 2, 2, 2, 2, 2, 2, 2, 2, 2, 2, 2, 2, 2, 2, 2, 2, 2, 2, 2, 2, 2, 2, 2, 2, 2, 2, 2, 2, 2, 2, 2, 2, 2, 2, 2, 2, 2, 2, 2, 2, 2, 2, 2, 2, 2, 2, 2, 2, 2, 2, 2, 2, 2, 2, 2, 2, 0, 0, 0, 0, 0, 0, 0, 0, 0, 0, 0, 0, 0, 0, 0, 0, 0, 0, 0, 0, 0, 0, 0, 0, 0, 0, 0, 0, 0, 0, 0, 0, 0, 0, 0, 0, 0, 0, 0, 0, 0, 0, 0, 0, 0, 0, 0, 0, 0, 0, 0, 0, 0, 0, 0, 0, 0, 0, 0, 0, 0, 0, 0, 0, 0, 0, 0, 0, 0, 0, 0, 0, 0, 0, 0, 0, 0, 0, 0, 0, 0, 0, 0, 0, 0, 0, 0, 0, 0, 0, 0, 0, 0, 0, 0, 0, 0, 0, 0, 0, 0, 0, 0, 0, 0, 0, 0, 0, 0, 0, 0, 0, 0, 0, 0, 0, 0, 0, 0, 0, 0, 0, 0, 0, 0, 0, 0, 0, 0, 0, 0, 0, 0, 0, 0, 0, 0, 0, 0, 0, 0, 0, 0, 0, 0, 0, 0, 0, 0, 0, 0, 0, 0, 0, 0, 0, 0, 0, 2, 2, 2, 2, 2, 2, 2, 2, 2, 2, 2, 2, 2, 2, 2, 2, 2, 2, 2, 2, 2, 2, 2, 2, 2, 2, 2, 2, 2, 2, 2, 2, 2, 2, 2, 2, 2, 2, 2, 2, 2, 2, 2, 2, 2, 2, 2, 2, 2, 2, 2, 2, 2, 2, 2, 2, 2, 2, 2, 2, 2, 2, 2, 2, 2, 2, 2, 2, 2, 2, 2, 2, 2, 2, 2, 2, 2, 2, 2, 2, 2, 2, 2, 2, 2, 2, 2, 2, 2, 2, 2, 2, 2, 2, 2, 2, 2, 2, 2, 2, 2, 2, 2, 2, 2, 2, 2, 2, 2, 2, 2, 2, 2, 2, 2, 2, 2, 2, 2, 2, 2, 2, 2, 2, 2, 2, 2, 2, 2, 2, 2, 2, 2, 2, 2, 2, 2, 2, 2, 2, 2, 2, 2, 2, 2, 2, 2, 2, 2, 2, 2, 2, 2, 2, 2, 2, 2, 2, 2, 2, 2, 2, 2, 2, 2, 2, 2, 2, 2, 2, 2, 2, 2, 2, 2, 2, 2, 2, 2, 2, 2, 2, 2, 2, 2, 2, 2])
me_sphere_003.materials.append(mat_rock)
me_sphere_003.materials.append(mat_bigrock)
me_sphere_003.materials.append(mat_grass)
me_sphere_003.use_remesh_preserve_volume = False
me_sphere_003.use_remesh_preserve_attributes = False
me_sphere_003.use_mirror_vertex_groups = False
me_sphere_003.update()

# ---- objects
ob_rock_003 = bpy.data.objects.new('Rock.003', me_sphere_003)

# ---- transforms, parenting, visibility, modifiers, constraints
ob_rock_003.location = (0.0, 0.0, 0.0)
ob_rock_003.lineart.crease_threshold = 0.0

# ---- collection membership
col_collection_1.objects.link(ob_rock_003)

# ---- scene / render settings (as saved in the file)
scene.frame_start = 1; scene.frame_end = 250; scene.frame_set(1)
scene.render.engine = 'CYCLES'
scene.render.resolution_percentage = 50
scene.render.dither_intensity = 0.0
scene.cycles.use_denoising = False
scene.cycles.samples = 128
scene.cycles.sampling_pattern = 'TABULATED_SOBOL'
scene.cycles.use_adaptive_sampling = False
scene.cycles.use_light_tree = False
scene.cycles.blur_glossy = 0.0
scene.cycles.sample_clamp_indirect = 0.0
scene.view_settings.view_transform = 'Standard'
bpy.context.view_layer.update()

# ---- added for rendering (the .blend has no active camera and no usable light): camera, sun
cam_auto = bpy.data.cameras.new('AutoCamera')
cam_auto.lens = 50.0
cam_auto.sensor_width = 36.0
cam_auto.clip_end = 1000.0
ob_auto_camera = bpy.data.objects.new('AutoCamera', cam_auto)
scene.collection.objects.link(ob_auto_camera)
ob_auto_camera.location = (0.975529, -1.23821, 0.951715)
ob_auto_camera.rotation_euler = (1.09748, -7.21219e-08, 0.694738)
scene.camera = ob_auto_camera
light_auto_sun = bpy.data.lights.new('AutoSun', 'SUN')
light_auto_sun.energy = 3.0
light_auto_sun.angle = 0.0523599
ob_auto_sun = bpy.data.objects.new('AutoSun', light_auto_sun)
scene.collection.objects.link(ob_auto_sun)
ob_auto_sun.rotation_euler = (0.872665, 0.174533, 0.523599)
bpy.context.view_layer.update()
